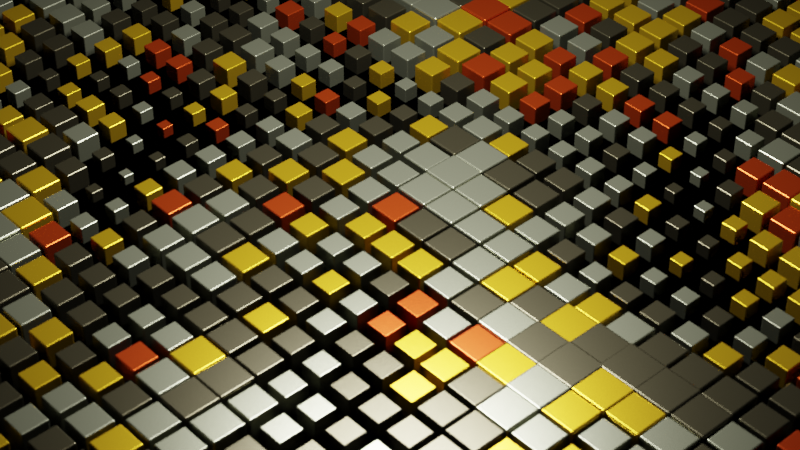 # Source: Hexagonal_TIles.blend  (saved by Blender 3.0.42; exported with 4.5.12 LTS)
import bpy
from mathutils import Matrix  # noqa: F401  (used for matrix-valued properties, if any)

bpy.ops.wm.read_factory_settings(use_empty=True)
scene = bpy.context.scene
scene.name = 'Scene'

# ---- collections
col_collection = bpy.data.collections.new('Collection'); scene.collection.children.link(col_collection)

# ---- materials (node trees are filled in below, after node groups)
mat_color = bpy.data.materials.new('Color')

# ---- node groups
ng_geometry_nodes = bpy.data.node_groups.new('Geometry Nodes', 'GeometryNodeTree')
_s = ng_geometry_nodes.interface.new_socket(name='Geometry', in_out='OUTPUT', socket_type='NodeSocketGeometry')
_s = ng_geometry_nodes.interface.new_socket(name='Geometry', in_out='INPUT', socket_type='NodeSocketGeometry')
ng_geometry_nodes.is_modifier = True
# nodes of 'Geometry Nodes' reference scene objects; filled in after objects exist

# ---- material node trees
mat_color.use_nodes = True; mat_color.node_tree.nodes.clear()
_N = mat_color.node_tree.nodes; _L = mat_color.node_tree.links
n0 = _N.new('ShaderNodeOutputMaterial'); n0.name = 'Material Output'; n0.location = (300, 300)
n1 = _N.new('ShaderNodeObjectInfo'); n1.name = 'Object Info'; n1.location = (-629, 181)
n2 = _N.new('ShaderNodeValToRGB'); n2.name = 'ColorRamp'; n2.location = (-357, 235)
n2.color_ramp.interpolation = 'CONSTANT'
while len(n2.color_ramp.elements) > 1: n2.color_ramp.elements.remove(n2.color_ramp.elements[-1])
n2.color_ramp.elements[0].position = 0.0; n2.color_ramp.elements[0].color = (0.3712, 0.3813, 0.2542, 1.0)
_e = n2.color_ramp.elements.new(0.3025); _e.color = (0.8879, 0.5149, 0.01764, 1.0)
_e = n2.color_ramp.elements.new(0.5761); _e.color = (0.09531, 0.08438, 0.04817, 1.0)
_e = n2.color_ramp.elements.new(0.8877); _e.color = (0.6939, 0.07227, 0.01033, 1.0)
n3 = _N.new('ShaderNodeBsdfPrincipled'); n3.name = 'Principled BSDF'; n3.location = (10, 300)
n3.distribution = 'GGX'
n3.subsurface_method = 'RANDOM_WALK_SKIN'
n3.inputs[1].default_value = 0.8873
n3.inputs[2].default_value = 0.2709
n3.inputs[3].default_value = 1.45
n3.inputs[27].default_value = (0.0, 0.0, 0.0, 1.0)
n3.inputs[28].default_value = 1.0
_L.new(n3.outputs[0], n0.inputs[0])
_L.new(n2.outputs[0], n3.inputs[0])
_L.new(n1.outputs[5], n2.inputs[0])
n0.is_active_output = True

# ---- world
world_world = bpy.data.worlds.new('World'); scene.world = world_world
world_world.use_nodes = True; world_world.node_tree.nodes.clear()
_N = world_world.node_tree.nodes; _L = world_world.node_tree.links
n0 = _N.new('ShaderNodeOutputWorld'); n0.name = 'World Output'; n0.location = (300, 300)
n1 = _N.new('ShaderNodeBackground'); n1.name = 'Background'; n1.location = (10, 300)
n1.inputs[0].default_value = (0.0, 0.0, 0.0, 1.0)
_L.new(n1.outputs[0], n0.inputs[0])
n0.is_active_output = True
world_world.color = (0.05088, 0.05088, 0.05088)
world_world.use_sun_shadow = False
world_world.sun_shadow_jitter_overblur = 0.0

# ---- cameras
cam_camera_001 = bpy.data.cameras.new('Camera.001')
cam_camera_001.lens = 85.0
cam_camera_001.dof.use_dof = True
cam_camera_001.dof.aperture_blades = 6

# ---- lights
light_point = bpy.data.lights.new('Point', 'POINT')
light_point.transmission_factor = 0.0
light_point.energy = 26.1
light_point.shadow_soft_size = 0.25
light_point.shadow_maximum_resolution = 0.006
light_point.use_absolute_resolution = True
light_area_001 = bpy.data.lights.new('Area.001', 'AREA')
light_area_001.transmission_factor = 0.0
light_area_001.energy = 235.6
light_area_001.shadow_soft_size = 1.0
light_area_001.shadow_maximum_resolution = 0.006
light_area_001.use_absolute_resolution = True
light_area_001.size = 1.0
light_area_001.size_y = 1.0

# ---- meshes
me_plane = bpy.data.meshes.new('Plane')
me_plane.from_pydata([(-1.0, -1.0, 0.0), (1.0, -1.0, 0.0), (-1.0, 1.0, 0.0), (1.0, 1.0, 0.0)], [], [(0, 1, 3, 2)])
_uv = me_plane.uv_layers.new(name='UVMap')
_uv.uv.foreach_set('vector', [0.0, 0.0, 1.0, 0.0, 1.0, 1.0, 0.0, 1.0])
me_plane.use_remesh_fix_poles = True
me_plane.use_remesh_preserve_attributes = False
me_plane.update()
me_cube_001 = bpy.data.meshes.new('Cube.001')
me_cube_001.from_pydata([(-1.0, -1.0, -1.0), (-1.0, -1.0, 1.0), (-1.0, 1.0, -1.0), (-1.0, 1.0, 1.0), (1.0, -1.0, -1.0), (1.0, -1.0, 1.0), (1.0, 1.0, -1.0), (1.0, 1.0, 1.0)], [], [(0, 1, 3, 2), (2, 3, 7, 6), (6, 7, 5, 4), (4, 5, 1, 0), (2, 6, 4, 0), (7, 3, 1, 5)])
_uv = me_cube_001.uv_layers.new(name='UVMap')
_uv.uv.foreach_set('vector', [0.375, 0.0, 0.625, 0.0, 0.625, 0.25, 0.375, 0.25, 0.375, 0.25, 0.625, 0.25, 0.625, 0.5, 0.375, 0.5, 0.375, 0.5, 0.625, 0.5, 0.625, 0.75, 0.375, 0.75, 0.375, 0.75, 0.625, 0.75, 0.625, 1.0, 0.375, 1.0, 0.125, 0.5, 0.375, 0.5, 0.375, 0.75, 0.125, 0.75, 0.625, 0.5, 0.875, 0.5, 0.875, 0.75, 0.625, 0.75])
me_cube_001.materials.append(mat_color)
me_cube_001.use_remesh_fix_poles = True
me_cube_001.use_remesh_preserve_attributes = False
me_cube_001.update()

# ---- objects
ob_plane = bpy.data.objects.new('Plane', me_plane)
ob_cube = bpy.data.objects.new('Cube', me_cube_001)
ob_point = bpy.data.objects.new('Point', light_point)
ob_area = bpy.data.objects.new('Area', light_area_001)
ob_camera = bpy.data.objects.new('Camera', cam_camera_001)
_N = ng_geometry_nodes.nodes; _L = ng_geometry_nodes.links
n0 = _N.new('GeometryNodeStoreNamedAttribute'); n0.name = 'Store Named Attribute'; n0.location = (-576, 144)
n0.data_type = 'FLOAT_VECTOR'
n0.domain = 'CORNER'
n0.inputs[2].default_value = 'uv_map'
n1 = _N.new('NodeGroupOutput'); n1.name = 'Group Output'; n1.location = (306, 0)
n2 = _N.new('GeometryNodeInstanceOnPoints'); n2.name = 'Instance on Points'; n2.location = (-52, 63)
n3 = _N.new('GeometryNodeMeshGrid'); n3.name = 'Grid'; n3.location = (-601, 144)
n3.inputs[0].default_value = 5.0
n3.inputs[1].default_value = 5.0
n3.inputs[2].default_value = 30
n3.inputs[3].default_value = 30
n4 = _N.new('GeometryNodeObjectInfo'); n4.name = 'Object Info'; n4.location = (-588, -18)
n4.inputs[0].default_value = ob_cube
n5 = _N.new('ShaderNodeTexNoise'); n5.name = 'Noise Texture'; n5.location = (-592, -220)
n5.noise_dimensions = '4D'
n5.inputs[2].default_value = -0.7
n5.inputs[3].default_value = 0.0
n5.inputs[8].default_value = 1.8
n6 = _N.new('ShaderNodeValToRGB'); n6.name = 'ColorRamp'; n6.location = (-359, -155)
while len(n6.color_ramp.elements) > 1: n6.color_ramp.elements.remove(n6.color_ramp.elements[-1])
n6.color_ramp.elements[0].position = 0.0; n6.color_ramp.elements[0].color = (0.0, 0.0, 0.0, 1.0)
_e = n6.color_ramp.elements.new(1.0); _e.color = (0.1178, 0.1178, 0.1178, 1.0)
_L.new(n0.outputs[0], n2.inputs[0])
_L.new(n2.outputs[0], n1.inputs[0])
_L.new(n4.outputs[4], n2.inputs[2])
_L.new(n5.outputs[0], n6.inputs[0])
_L.new(n6.outputs[0], n2.inputs[6])
_L.new(n3.outputs[0], n0.inputs[0])
_L.new(n3.outputs[1], n0.inputs[3])
n1.is_active_output = True

# ---- transforms, parenting, visibility, modifiers, constraints
ob_plane.location = (0.0, 0.0, 0.0)
_m = ob_plane.modifiers.new('GeometryNodes', 'NODES')
_m.node_group = ng_geometry_nodes
ob_cube.location = (-10.76, -9.37, 0.2809)
_m = ob_cube.modifiers.new('Bevel', 'BEVEL')
_m.segments = 4
ob_point.location = (-10.76, -9.451, 2.192)
ob_area.location = (0.0, 0.0, 2.369)
ob_camera.location = (4.983, -4.523, 5.191)
ob_camera.rotation_euler = (0.8838, 8.609e-07, 0.8336)

# ---- collection membership
col_collection.objects.link(ob_plane)
col_collection.objects.link(ob_cube)
col_collection.objects.link(ob_point)
col_collection.objects.link(ob_area)
col_collection.objects.link(ob_camera)

# ---- scene / render settings (as saved in the file)
scene.camera = ob_camera
scene.frame_start = 1; scene.frame_end = 120; scene.frame_set(0)
scene.render.engine = 'CYCLES'
scene.render.image_settings.file_format = 'FFMPEG'
scene.render.image_settings.color_mode = 'RGB'
scene.cycles.samples = 300
scene.cycles.time_limit = 15.0
scene.cycles.sampling_pattern = 'TABULATED_SOBOL'
scene.cycles.use_light_tree = False
scene.cycles.max_bounces = 1
scene.cycles.use_fast_gi = True
scene.eevee.use_gtao = True
scene.view_settings.view_transform = 'Filmic'
bpy.context.view_layer.update()
